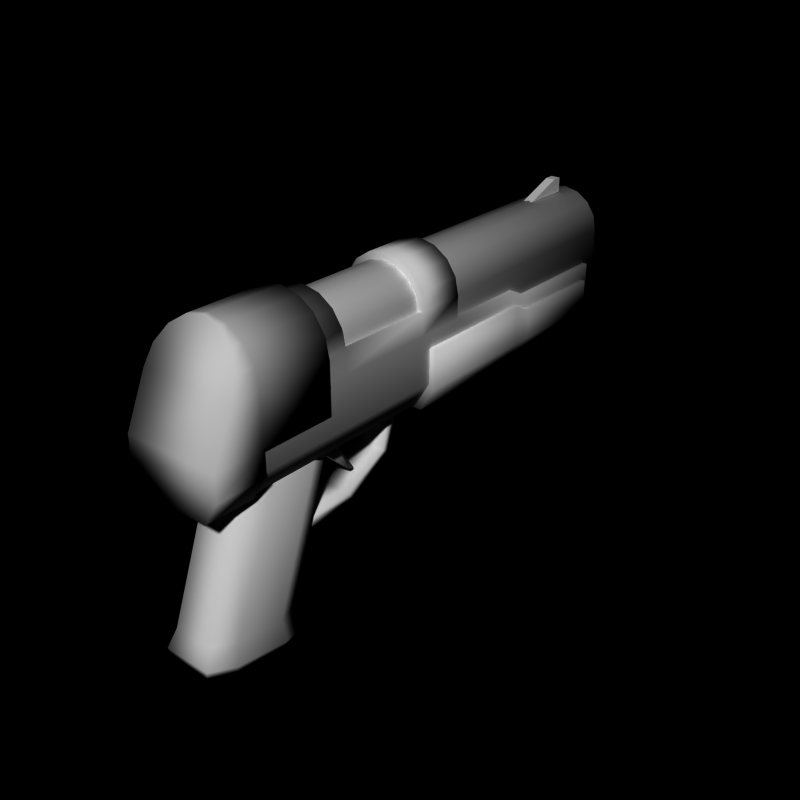 # Source: pistol8.blend  (saved by Blender 2.66.0; exported with 4.5.12 LTS)
import bpy
from mathutils import Matrix  # noqa: F401  (used for matrix-valued properties, if any)

bpy.ops.wm.read_factory_settings(use_empty=True)
scene = bpy.context.scene
scene.name = 'Scene'

# ---- collections
col_collection_1 = bpy.data.collections.new('Collection 1'); scene.collection.children.link(col_collection_1)

# ---- world
world_world = bpy.data.worlds.new('World'); scene.world = world_world
world_world.color = (0.0, 0.0, 0.0)
world_world.use_sun_shadow = False
world_world.sun_shadow_jitter_overblur = 0.0
world_world.cycles.sampling_method = 'MANUAL'
world_world.cycles.sample_map_resolution = 256

# ---- meshes
me_cylinder_006 = bpy.data.meshes.new('Cylinder.006')
me_cylinder_006.from_pydata([(1.0, -0.8, -0.8), (1.0, -0.8, -1.6), (0.7, -0.8, -2.1), (-1.372e-07, -0.8, -2.1), (-0.7, -0.8, -2.1), (-1.0, -0.8, -1.6), (-1.0, -0.8, -0.8), (1.0, 4.3, -1.0), (1.0, 4.3, -1.6), (0.7, 4.3, -2.1), (-1.372e-07, 4.3, -2.1), (-0.7, 4.3, -2.1), (-1.0, 4.3, -1.6), (-1.0, 4.3, -1.0), (0.7, 1.8, -2.1), (1.0, 1.8, -1.6), (-1.372e-07, 1.8, -2.1), (-0.7, 1.8, -2.1), (-1.0, 1.8, -1.6), (-1.0, 1.8, -0.8), (1.0, 1.8, -0.8), (0.7, 2.2, -2.1), (-1.372e-07, 2.2, -2.1), (-0.7, 2.2, -2.1), (-1.0, 2.2, -1.6), (-1.0, 2.2, -1.0), (1.0, 2.2, -1.6), (1.0, 2.2, -1.0)], [], [(26, 21, 9, 8), (21, 22, 10, 9), (22, 23, 11, 10), (23, 24, 12, 11), (24, 25, 13, 12), (27, 26, 8, 7), (25, 27, 7, 13), (13, 7, 8, 12), (12, 8, 9, 10, 11), (1, 2, 14, 15), (2, 3, 16, 14), (3, 4, 17, 16), (4, 5, 18, 17), (5, 6, 19, 18), (0, 1, 15, 20), (6, 0, 20, 19), (15, 14, 21, 26), (14, 16, 22, 21), (16, 17, 23, 22), (17, 18, 24, 23), (18, 19, 25, 24), (20, 15, 26, 27), (19, 20, 27, 25), (0, 6, 5, 4, 3, 2, 1)])
me_cylinder_006.polygons.foreach_set('use_smooth', [True] * 24)
_uv = me_cylinder_006.uv_layers.new(name='UV coord')
_uv.uv.foreach_set('vector', [0.6951, 0.5557, 0.6951, 0.5283, 0.8102, 0.5283, 0.8102, 0.5557, 0.6951, 0.5283, 0.6951, 0.5283, 0.8102, 0.5283, 0.8102, 0.5283, 0.6951, 0.5283, 0.6951, 0.5283, 0.8102, 0.5283, 0.8102, 0.5283, 0.6951, 0.5283, 0.6951, 0.5557, 0.8102, 0.5557, 0.8102, 0.5283, 0.6951, 0.5557, 0.6951, 0.5886, 0.8102, 0.5886, 0.8102, 0.5557, 0.6951, 0.5886, 0.6951, 0.5557, 0.8102, 0.5557, 0.8102, 0.5886, 0.6951, 0.5886, 0.6951, 0.5886, 0.8102, 0.5886, 0.8102, 0.5886, 0.8102, 0.5886, 0.8102, 0.5886, 0.8102, 0.5557, 0.8102, 0.5557, 0.8102, 0.5557, 0.8102, 0.5557, 0.8102, 0.5283, 0.8102, 0.5283, 0.8102, 0.5283, 0.5307, 0.5557, 0.5307, 0.5283, 0.6732, 0.5283, 0.6732, 0.5557, 0.5307, 0.5283, 0.5307, 0.5283, 0.6732, 0.5283, 0.6732, 0.5283, 0.5307, 0.5283, 0.5307, 0.5283, 0.6732, 0.5283, 0.6732, 0.5283, 0.5307, 0.5283, 0.5307, 0.5557, 0.6732, 0.5557, 0.6732, 0.5283, 0.5307, 0.5557, 0.5307, 0.5996, 0.6732, 0.5996, 0.6732, 0.5557, 0.5307, 0.5996, 0.5307, 0.5557, 0.6732, 0.5557, 0.6732, 0.5996, 0.5307, 0.5996, 0.5307, 0.5996, 0.6732, 0.5996, 0.6732, 0.5996, 0.6732, 0.5557, 0.6732, 0.5283, 0.6951, 0.5283, 0.6951, 0.5557, 0.6732, 0.5283, 0.6732, 0.5283, 0.6951, 0.5283, 0.6951, 0.5283, 0.6732, 0.5283, 0.6732, 0.5283, 0.6951, 0.5283, 0.6951, 0.5283, 0.6732, 0.5283, 0.6732, 0.5557, 0.6951, 0.5557, 0.6951, 0.5283, 0.6732, 0.5557, 0.6732, 0.5996, 0.6951, 0.5886, 0.6951, 0.5557, 0.6732, 0.5996, 0.6732, 0.5557, 0.6951, 0.5557, 0.6951, 0.5886, 0.6732, 0.5996, 0.6732, 0.5996, 0.6951, 0.5886, 0.6951, 0.5886, 0.5307, 0.5996, 0.5307, 0.5996, 0.5307, 0.5557, 0.5307, 0.5283, 0.5307, 0.5283, 0.5307, 0.5283, 0.5307, 0.5557])
me_cylinder_006.use_remesh_preserve_volume = False
me_cylinder_006.use_remesh_preserve_attributes = False
me_cylinder_006.use_mirror_vertex_groups = False
me_cylinder_006.update()
me_cube_002 = bpy.data.meshes.new('Cube.002')
me_cube_002.from_pydata([(-0.3, -1.353, -3.323), (-0.3, -1.253, -3.496), (0.3, -1.253, -3.496), (0.3, -1.353, -3.323), (-0.3, -0.2112, -2.0), (-0.3, -0.01124, -2.0), (0.3, -0.01124, -2.0), (0.3, -0.2112, -2.0), (-0.15, -1.162, -2.952), (-0.15, -1.062, -2.952), (0.15, -1.062, -2.952), (0.15, -1.162, -2.952), (-0.15, -2.2, -2.0), (-0.15, -1.7, -2.0), (0.15, -1.7, -2.0), (0.15, -2.2, -2.0), (-0.3, -2.587, -3.36), (-0.3, -2.587, -3.56), (0.3, -2.587, -3.56), (0.3, -2.587, -3.36), (-0.3, -0.2388, -2.933), (-0.3, -0.412, -2.833), (0.3, -0.2388, -2.933), (0.3, -0.412, -2.833)], [], [(21, 20, 1, 0), (20, 22, 2, 1), (22, 23, 3, 2), (23, 21, 0, 3), (2, 3, 19, 18), (7, 6, 5, 4), (12, 13, 9, 8), (13, 14, 10, 9), (14, 15, 11, 10), (15, 12, 8, 11), (8, 9, 10, 11), (15, 14, 13, 12), (16, 17, 18, 19), (0, 1, 17, 16), (1, 2, 18, 17), (3, 0, 16, 19), (4, 5, 20, 21), (5, 6, 22, 20), (6, 7, 23, 22), (7, 4, 21, 23)])
me_cube_002.polygons.foreach_set('use_smooth', [True] * 20)
_uv = me_cube_002.uv_layers.new(name='UV coord')
_uv.uv.foreach_set('vector', [0.8315, 0.8792, 0.9315, 0.8792, 0.9315, 0.9792, 0.8315, 0.9792, 0.8315, 0.8792, 0.9315, 0.8792, 0.9315, 0.9792, 0.8315, 0.9792, 0.8315, 0.8792, 0.9315, 0.8792, 0.9315, 0.9792, 0.8315, 0.9792, 0.8315, 0.8792, 0.9315, 0.8792, 0.9315, 0.9792, 0.8315, 0.9792, 0.8315, 0.8792, 0.9315, 0.8792, 0.9315, 0.9792, 0.8315, 0.9792, 0.8315, 0.8792, 0.9315, 0.8792, 0.9315, 0.9792, 0.8315, 0.9792, 0.8315, 0.8792, 0.9315, 0.8792, 0.9315, 0.9792, 0.8315, 0.9792, 0.8315, 0.8792, 0.9315, 0.8792, 0.9315, 0.9792, 0.8315, 0.9792, 0.8315, 0.8792, 0.9315, 0.8792, 0.9315, 0.9792, 0.8315, 0.9792, 0.8315, 0.8792, 0.9315, 0.8792, 0.9315, 0.9792, 0.8315, 0.9792, 0.8315, 0.8792, 0.9315, 0.8792, 0.9315, 0.9792, 0.8315, 0.9792, 0.8315, 0.8792, 0.9315, 0.8792, 0.9315, 0.9792, 0.8315, 0.9792, 0.8315, 0.8792, 0.9315, 0.8792, 0.9315, 0.9792, 0.8315, 0.9792, 0.8315, 0.8792, 0.9315, 0.8792, 0.9315, 0.9792, 0.8315, 0.9792, 0.8315, 0.8792, 0.9315, 0.8792, 0.9315, 0.9792, 0.8315, 0.9792, 0.8315, 0.8792, 0.9315, 0.8792, 0.9315, 0.9792, 0.8315, 0.9792, 0.8315, 0.8792, 0.9315, 0.8792, 0.9315, 0.9792, 0.8315, 0.9792, 0.8315, 0.8792, 0.9315, 0.8792, 0.9315, 0.9792, 0.8315, 0.9792, 0.8315, 0.8792, 0.9315, 0.8792, 0.9315, 0.9792, 0.8315, 0.9792, 0.8315, 0.8792, 0.9315, 0.8792, 0.9315, 0.9792, 0.8315, 0.9792])
me_cube_002.use_remesh_preserve_volume = False
me_cube_002.use_remesh_preserve_attributes = False
me_cube_002.use_mirror_vertex_groups = False
me_cube_002.update()
me_cube_001 = bpy.data.meshes.new('Cube.001')
me_cube_001.from_pydata([(-0.1, 4.5, 0.7), (-0.1, 5.5, 0.7), (0.1, 5.5, 0.7), (0.1, 4.5, 0.7), (-0.1, 5.3, 1.0), (-0.1, 5.5, 1.0), (0.1, 5.5, 1.0), (0.1, 5.3, 1.0)], [], [(4, 5, 1, 0), (5, 6, 2, 1), (6, 7, 3, 2), (7, 4, 0, 3), (0, 1, 2, 3), (7, 6, 5, 4)])
_uv = me_cube_001.uv_layers.new(name='UV coord')
_uv.uv.foreach_set('vector', [0.6121, 0.8696, 0.7121, 0.8696, 0.7121, 0.9696, 0.6121, 0.9696, 0.6121, 0.8696, 0.7121, 0.8696, 0.7121, 0.9696, 0.6121, 0.9696, 0.6121, 0.8696, 0.7121, 0.8696, 0.7121, 0.9696, 0.6121, 0.9696, 0.6121, 0.8696, 0.7121, 0.8696, 0.7121, 0.9696, 0.6121, 0.9696, 0.6121, 0.8696, 0.7121, 0.8696, 0.7121, 0.9696, 0.6121, 0.9696, 0.6121, 0.8696, 0.7121, 0.8696, 0.7121, 0.9696, 0.6121, 0.9696])
me_cube_001.use_remesh_preserve_volume = False
me_cube_001.use_remesh_preserve_attributes = False
me_cube_001.use_mirror_vertex_groups = False
me_cube_001.update()
me_cylinder_005 = bpy.data.meshes.new('Cylinder.005')
me_cylinder_005.from_pydata([(0.4, -2.96, -4.86), (0.4, -2.0, -2.0), (0.6, -3.454, -4.781), (0.6, -2.5, -2.0), (0.6, -4.441, -4.624), (0.6, -3.5, -2.0), (0.4, -4.935, -4.546), (0.4, -4.0, -2.0), (-0.4, -4.935, -4.546), (-0.4, -4.0, -2.0), (-0.6, -4.441, -4.624), (-0.6, -3.5, -2.0), (-0.6, -3.454, -4.781), (-0.6, -2.5, -2.0), (-0.4, -2.96, -4.86), (-0.4, -2.0, -2.0), (0.5, -2.825, -5.286), (0.7, -3.418, -5.192), (0.7, -4.603, -5.004), (0.5, -5.097, -4.925), (-0.5, -5.097, -4.925), (-0.7, -4.603, -5.004), (-0.7, -3.418, -5.192), (-0.5, -2.825, -5.286), (0.4, -3.054, -5.452), (0.6, -3.548, -5.374), (0.6, -4.536, -5.217), (0.4, -5.029, -5.138), (-0.4, -5.029, -5.138), (-0.6, -4.536, -5.217), (-0.6, -3.548, -5.374), (-0.4, -3.054, -5.452)], [], [(1, 15, 13, 11, 9, 7, 5, 3), (10, 11, 13, 12), (8, 9, 11, 10), (12, 14, 23, 22), (12, 13, 15, 14), (4, 5, 7, 6), (0, 1, 3, 2), (6, 7, 9, 8), (2, 3, 5, 4), (14, 15, 1, 0), (21, 22, 30, 29), (8, 10, 21, 20), (0, 2, 17, 16), (10, 12, 22, 21), (14, 0, 16, 23), (4, 6, 19, 18), (2, 4, 18, 17), (6, 8, 20, 19), (24, 25, 26, 27, 28, 29, 30, 31), (17, 18, 26, 25), (22, 23, 31, 30), (16, 17, 25, 24), (18, 19, 27, 26), (20, 21, 29, 28), (23, 16, 24, 31), (19, 20, 28, 27)])
me_cylinder_005.polygons.foreach_set('use_smooth', [True] * 26)
_uv = me_cylinder_005.uv_layers.new(name='UV coord')
_uv.uv.foreach_set('vector', [0.4102, 0.5338, 0.4102, 0.5338, 0.3828, 0.5338, 0.328, 0.5338, 0.3006, 0.5338, 0.3006, 0.5338, 0.328, 0.5338, 0.3828, 0.5338, 0.2764, 0.39, 0.328, 0.5338, 0.3828, 0.5338, 0.3305, 0.3814, 0.2493, 0.3943, 0.3006, 0.5338, 0.328, 0.5338, 0.2764, 0.39, 0.3305, 0.3814, 0.3576, 0.3771, 0.3649, 0.3537, 0.3325, 0.3589, 0.3305, 0.3814, 0.3828, 0.5338, 0.4102, 0.5338, 0.3576, 0.3771, 0.2764, 0.39, 0.328, 0.5338, 0.3006, 0.5338, 0.2493, 0.3943, 0.3576, 0.3771, 0.4102, 0.5338, 0.3828, 0.5338, 0.3305, 0.3814, 0.2493, 0.3943, 0.3006, 0.5338, 0.3006, 0.5338, 0.2493, 0.3943, 0.3305, 0.3814, 0.3828, 0.5338, 0.328, 0.5338, 0.2764, 0.39, 0.3576, 0.3771, 0.4102, 0.5338, 0.4102, 0.5338, 0.3576, 0.3771, 0.2675, 0.3692, 0.3325, 0.3589, 0.3253, 0.3489, 0.2712, 0.3575, 0.2493, 0.3943, 0.2764, 0.39, 0.2675, 0.3692, 0.2405, 0.3735, 0.3576, 0.3771, 0.3305, 0.3814, 0.3325, 0.3589, 0.3649, 0.3537, 0.2764, 0.39, 0.3305, 0.3814, 0.3325, 0.3589, 0.2675, 0.3692, 0.3576, 0.3771, 0.3576, 0.3771, 0.3649, 0.3537, 0.3649, 0.3537, 0.2764, 0.39, 0.2493, 0.3943, 0.2405, 0.3735, 0.2675, 0.3692, 0.3305, 0.3814, 0.2764, 0.39, 0.2675, 0.3692, 0.3325, 0.3589, 0.2493, 0.3943, 0.2493, 0.3943, 0.2405, 0.3735, 0.2405, 0.3735, 0.3524, 0.3446, 0.3253, 0.3489, 0.2712, 0.3575, 0.2442, 0.3618, 0.2442, 0.3618, 0.2712, 0.3575, 0.3253, 0.3489, 0.3524, 0.3446, 0.3325, 0.3589, 0.2675, 0.3692, 0.2712, 0.3575, 0.3253, 0.3489, 0.3325, 0.3589, 0.3649, 0.3537, 0.3524, 0.3446, 0.3253, 0.3489, 0.3649, 0.3537, 0.3325, 0.3589, 0.3253, 0.3489, 0.3524, 0.3446, 0.2675, 0.3692, 0.2405, 0.3735, 0.2442, 0.3618, 0.2712, 0.3575, 0.2405, 0.3735, 0.2675, 0.3692, 0.2712, 0.3575, 0.2442, 0.3618, 0.3649, 0.3537, 0.3649, 0.3537, 0.3524, 0.3446, 0.3524, 0.3446, 0.2405, 0.3735, 0.2405, 0.3735, 0.2442, 0.3618, 0.2442, 0.3618])
me_cylinder_005.use_remesh_preserve_volume = False
me_cylinder_005.use_remesh_preserve_attributes = False
me_cylinder_005.use_mirror_vertex_groups = False
me_cylinder_005.update()
me_cylinder_004 = bpy.data.meshes.new('Cylinder.004')
me_cylinder_004.from_pydata([(-1.457e-07, -5.0, 1.0), (-1.457e-07, -5.096, 1.0), (0.3827, -5.0, 0.9239), (0.3827, -5.132, 0.9239), (0.7071, -5.0, 0.7071), (0.7071, -5.23, 0.7071), (0.9239, -5.0, 0.3827), (0.9239, -5.386, 0.3827), (1.0, -5.0, 2.98e-08), (1.0, -5.558, -2.98e-08), (1.0, -5.0, -1.0), (1.0, -6.0, -1.0), (1.0, -5.0, -1.5), (1.0, -6.0, -1.5), (0.7, -5.0, -2.0), (0.7, -6.0, -2.0), (-1.629e-07, -5.0, -2.0), (-1.629e-07, -6.0, -2.0), (-0.7, -5.0, -2.0), (-0.7, -6.0, -2.0), (-1.0, -5.0, -1.5), (-1.0, -6.0, -1.5), (-1.0, -5.0, -1.0), (-1.0, -6.0, -1.0), (-1.0, -5.0, 5.96e-08), (-1.0, -5.558, -5.96e-08), (-0.9239, -5.0, 0.3827), (-0.9239, -5.386, 0.3827), (-0.7071, -5.0, 0.7071), (-0.7071, -5.23, 0.7071), (-0.3827, -5.0, 0.9239), (-0.3827, -5.132, 0.9239), (-1.457e-07, -3.5, 1.0), (0.3827, -3.5, 0.9239), (0.7071, -3.5, 0.7071), (0.9239, -3.5, 0.3827), (1.0, -3.5, 2.98e-08), (1.0, -3.5, -1.0), (-1.0, -3.5, -1.0), (-1.0, -3.5, 5.96e-08), (-0.9239, -3.5, 0.3827), (-0.7071, -3.5, 0.7071), (-0.3827, -3.5, 0.9239)], [], [(22, 23, 25, 24), (6, 7, 9, 8), (2, 3, 5, 4), (20, 21, 23, 22), (10, 11, 13, 12), (14, 15, 17, 16), (8, 9, 11, 10), (24, 25, 27, 26), (4, 5, 7, 6), (0, 1, 3, 2), (18, 19, 21, 20), (12, 13, 15, 14), (28, 29, 31, 30), (30, 31, 1, 0), (26, 27, 29, 28), (16, 17, 19, 18), (22, 24, 39, 38), (32, 33, 34, 35, 36, 39, 40, 41, 42), (39, 36, 37, 38), (21, 13, 11, 23), (0, 2, 33, 32), (6, 8, 36, 35), (28, 30, 42, 41), (2, 4, 34, 33), (8, 10, 37, 36), (30, 0, 32, 42), (4, 6, 35, 34), (24, 26, 40, 39), (26, 28, 41, 40), (17, 15, 13, 21, 19), (9, 25, 23, 11), (9, 7, 5, 3, 1, 31, 29, 27, 25), (22, 10, 12, 20), (20, 12, 14, 16, 18), (38, 37, 10, 22)])
me_cylinder_004.polygons.foreach_set('use_smooth', [True] * 35)
_uv = me_cylinder_004.uv_layers.new(name='UV coord')
_uv.uv.foreach_set('vector', [0.3006, 0.5886, 0.2458, 0.5886, 0.27, 0.6434, 0.3006, 0.6434, 0.3006, 0.6644, 0.2794, 0.6644, 0.27, 0.6434, 0.3006, 0.6434, 0.3006, 0.694, 0.2933, 0.694, 0.288, 0.6821, 0.3006, 0.6821, 0.3006, 0.5612, 0.2458, 0.5612, 0.2458, 0.5886, 0.3006, 0.5886, 0.3006, 0.5886, 0.2458, 0.5886, 0.2458, 0.5612, 0.3006, 0.5612, 0.3006, 0.5338, 0.2458, 0.5338, 0.2458, 0.5338, 0.3006, 0.5338, 0.3006, 0.6434, 0.27, 0.6434, 0.2458, 0.5886, 0.3006, 0.5886, 0.3006, 0.6434, 0.27, 0.6434, 0.2794, 0.6644, 0.3006, 0.6644, 0.3006, 0.6821, 0.288, 0.6821, 0.2794, 0.6644, 0.3006, 0.6644, 0.3006, 0.6982, 0.2953, 0.6982, 0.2933, 0.694, 0.3006, 0.694, 0.3006, 0.5338, 0.2458, 0.5338, 0.2458, 0.5612, 0.3006, 0.5612, 0.3006, 0.5612, 0.2458, 0.5612, 0.2458, 0.5338, 0.3006, 0.5338, 0.3006, 0.6821, 0.288, 0.6821, 0.2933, 0.694, 0.3006, 0.694, 0.3006, 0.694, 0.2933, 0.694, 0.2953, 0.6982, 0.3006, 0.6982, 0.3006, 0.6644, 0.2794, 0.6644, 0.288, 0.6821, 0.3006, 0.6821, 0.3006, 0.5338, 0.2458, 0.5338, 0.2458, 0.5338, 0.3006, 0.5338, 0.3006, 0.5886, 0.3006, 0.6434, 0.3828, 0.6434, 0.3828, 0.5886, 0.3828, 0.6982, 0.3828, 0.694, 0.3828, 0.6821, 0.3828, 0.6644, 0.3828, 0.6434, 0.3828, 0.6434, 0.3828, 0.6644, 0.3828, 0.6821, 0.3828, 0.694, 0.3828, 0.6434, 0.3828, 0.6434, 0.3828, 0.5886, 0.3828, 0.5886, 0.2458, 0.5612, 0.2458, 0.5612, 0.2458, 0.5886, 0.2458, 0.5886, 0.3006, 0.6982, 0.3006, 0.694, 0.3828, 0.694, 0.3828, 0.6982, 0.3006, 0.6644, 0.3006, 0.6434, 0.3828, 0.6434, 0.3828, 0.6644, 0.3006, 0.6821, 0.3006, 0.694, 0.3828, 0.694, 0.3828, 0.6821, 0.3006, 0.694, 0.3006, 0.6821, 0.3828, 0.6821, 0.3828, 0.694, 0.3006, 0.6434, 0.3006, 0.5886, 0.3828, 0.5886, 0.3828, 0.6434, 0.3006, 0.694, 0.3006, 0.6982, 0.3828, 0.6982, 0.3828, 0.694, 0.3006, 0.6821, 0.3006, 0.6644, 0.3828, 0.6644, 0.3828, 0.6821, 0.3006, 0.6434, 0.3006, 0.6644, 0.3828, 0.6644, 0.3828, 0.6434, 0.3006, 0.6644, 0.3006, 0.6821, 0.3828, 0.6821, 0.3828, 0.6644, 0.2458, 0.5338, 0.2458, 0.5338, 0.2458, 0.5612, 0.2458, 0.5612, 0.2458, 0.5338, 0.27, 0.6434, 0.27, 0.6434, 0.2458, 0.5886, 0.2458, 0.5886, 0.27, 0.6434, 0.2794, 0.6644, 0.288, 0.6821, 0.2933, 0.694, 0.2953, 0.6982, 0.2933, 0.694, 0.288, 0.6821, 0.2794, 0.6644, 0.27, 0.6434, 0.3006, 0.5886, 0.3006, 0.5886, 0.3006, 0.5612, 0.3006, 0.5612, 0.3006, 0.5612, 0.3006, 0.5612, 0.3006, 0.5338, 0.3006, 0.5338, 0.3006, 0.5338, 0.3828, 0.5886, 0.3828, 0.5886, 0.3006, 0.5886, 0.3006, 0.5886])
me_cylinder_004.use_remesh_preserve_volume = False
me_cylinder_004.use_remesh_preserve_attributes = False
me_cylinder_004.use_mirror_vertex_groups = False
me_cylinder_004.update()
me_cylinder_003 = bpy.data.meshes.new('Cylinder.003')
me_cylinder_003.from_pydata([(-1.091e-07, 5.9, 0.7128), (-1.091e-07, -2.0, 0.7128), (0.3061, 5.9, 0.6519), (0.3061, -2.0, 0.6519), (0.5657, 5.9, 0.4785), (0.5657, -2.0, 0.4785), (0.7391, 5.9, 0.219), (0.7391, -2.0, 0.219), (0.8, 5.9, -0.08716), (0.8, -2.0, -0.08716), (0.8, 5.9, -0.8872), (0.8, -2.0, -0.8872), (0.8, 5.9, -1.45), (0.8, -2.0, -1.45), (0.1531, 5.9, -1.687), (0.1531, -2.0, -1.687), (-1.229e-07, 5.9, -1.687), (-1.229e-07, -2.0, -1.687), (-0.1531, 5.9, -1.687), (-0.1531, -2.0, -1.687), (-0.8, 5.9, -1.45), (-0.8, -2.0, -1.45), (-0.8, 5.9, -0.8872), (-0.8, -2.0, -0.8872), (-0.8, 5.9, -0.08716), (-0.8, -2.0, -0.08716), (-0.7391, 5.9, 0.219), (-0.7391, -2.0, 0.219), (-0.5657, 5.9, 0.4785), (-0.5657, -2.0, 0.4785), (-0.3061, 5.9, 0.6519), (-0.3061, -2.0, 0.6519), (7.323e-17, 6.0, 0.5), (0.1913, 6.0, 0.4619), (0.3536, 6.0, 0.3536), (0.4619, 6.0, 0.1913), (0.5, 6.0, -1.49e-07), (0.4619, 6.0, -0.1913), (0.3536, 6.0, -0.3536), (0.1913, 6.0, -0.4619), (-1.629e-07, 6.0, -0.5), (-0.1913, 6.0, -0.4619), (-0.3536, 6.0, -0.3536), (-0.4619, 6.0, -0.1913), (-0.5, 6.0, 2.98e-07), (-0.4619, 6.0, 0.1913), (-0.3536, 6.0, 0.3536), (-0.1913, 6.0, 0.4619), (8.941e-09, 6.0, 0.35), (0.1339, 6.0, 0.3234), (0.2475, 6.0, 0.2475), (0.3234, 6.0, 0.1339), (0.35, 6.0, -8.196e-08), (0.3234, 6.0, -0.1339), (0.2475, 6.0, -0.2475), (0.1339, 6.0, -0.3234), (-1.051e-07, 6.0, -0.35), (-0.1339, 6.0, -0.3234), (-0.2475, 6.0, -0.2475), (-0.3234, 6.0, -0.1339), (-0.35, 6.0, 2.161e-07), (-0.3234, 6.0, 0.1339), (-0.2475, 6.0, 0.2475), (-0.1339, 6.0, 0.3234), (2.701e-08, 4.0, 2.179e-07)], [], [(24, 26, 45, 44), (22, 23, 25, 24), (6, 7, 9, 8), (2, 3, 5, 4), (20, 21, 23, 22), (10, 11, 13, 12), (14, 15, 17, 16), (8, 9, 11, 10), (24, 25, 27, 26), (4, 5, 7, 6), (0, 1, 3, 2), (18, 19, 21, 20), (12, 13, 15, 14), (28, 29, 31, 30), (30, 31, 1, 0), (26, 27, 29, 28), (16, 17, 19, 18), (46, 47, 63, 62), (26, 28, 46, 45), (22, 24, 44, 43), (18, 20, 42, 41), (14, 16, 40, 39), (10, 12, 38, 37), (0, 2, 33, 32), (6, 8, 36, 35), (28, 30, 47, 46), (2, 4, 34, 33), (20, 22, 43, 42), (16, 18, 41, 40), (12, 14, 39, 38), (8, 10, 37, 36), (30, 0, 32, 47), (4, 6, 35, 34), (39, 40, 56, 55), (33, 34, 50, 49), (47, 32, 48, 63), (40, 41, 57, 56), (34, 35, 51, 50), (32, 33, 49, 48), (41, 42, 58, 57), (35, 36, 52, 51), (44, 45, 61, 60), (42, 43, 59, 58), (36, 37, 53, 52), (43, 44, 60, 59), (37, 38, 54, 53), (45, 46, 62, 61), (38, 39, 55, 54), (61, 62, 64), (54, 55, 64), (62, 63, 64), (55, 56, 64), (49, 50, 64), (63, 48, 64), (56, 57, 64), (50, 51, 64), (48, 49, 64), (57, 58, 64), (51, 52, 64), (60, 61, 64), (58, 59, 64), (52, 53, 64), (59, 60, 64), (53, 54, 64)])
me_cylinder_003.polygons.foreach_set('use_smooth', [1, 1, 1, 1, 1, 1, 1, 1, 1, 1, 1, 1, 1, 1, 1, 1, 1, 0, 1, 1, 1, 1, 1, 1, 1, 1, 1, 1, 1, 1, 1, 1, 1, 0, 0, 0, 0, 0, 0, 0, 0, 0, 0, 0, 0, 0, 0, 0, 0, 0, 0, 0, 0, 0, 0, 0, 0, 0, 0, 0, 0, 0, 0, 0])
_uv = me_cylinder_003.uv_layers.new(name='UVMap')
_uv.uv.foreach_set('vector', [0.718, 0.1867, 0.7107, 0.2224, 0.6768, 0.2183, 0.6814, 0.1964, 0.4216, 0.8124, 0.0102, 0.8124, 0.0102, 0.7497, 0.4216, 0.7497, 0.4216, 0.3127, 0.0102, 0.3127, 0.0102, 0.2503, 0.4216, 0.2503, 0.4216, 0.4376, 0.0102, 0.4376, 0.0102, 0.3752, 0.4216, 0.3752, 0.4216, 0.8749, 0.0102, 0.8749, 0.0102, 0.8124, 0.4216, 0.8124, 0.4216, 0.1876, 0.0102, 0.1876, 0.0102, 0.1251, 0.4216, 0.1251, 0.4216, 0.0625, 0.0102, 0.0625, 0.0102, 0.0001143, 0.4216, 0.0001152, 0.4216, 0.2503, 0.0102, 0.2503, 0.0102, 0.1876, 0.4216, 0.1876, 0.4216, 0.7497, 0.0102, 0.7497, 0.0102, 0.6873, 0.4216, 0.6873, 0.4216, 0.3752, 0.0102, 0.3752, 0.0102, 0.3127, 0.4216, 0.3127, 0.4216, 0.5, 0.0102, 0.5, 0.0102, 0.4376, 0.4216, 0.4376, 0.4216, 0.9375, 0.0102, 0.9375, 0.0102, 0.8749, 0.4216, 0.8749, 0.4216, 0.1251, 0.0102, 0.1251, 0.0102, 0.0625, 0.4216, 0.0625, 0.4216, 0.6248, 0.0102, 0.6248, 0.0102, 0.5624, 0.4216, 0.5624, 0.4216, 0.5624, 0.0102, 0.5624, 0.0102, 0.5, 0.4216, 0.5, 0.4216, 0.6873, 0.0102, 0.6873, 0.0102, 0.6248, 0.4216, 0.6248, 0.4216, 0.9999, 0.0102, 0.9999, 0.0102, 0.9375, 0.4216, 0.9375, 0.6642, 0.2367, 0.6457, 0.2489, 0.6394, 0.2331, 0.6524, 0.2244, 0.7107, 0.2224, 0.6904, 0.2528, 0.6642, 0.2367, 0.6768, 0.2183, 0.7179, 0.09373, 0.718, 0.1867, 0.6814, 0.1964, 0.6773, 0.1743, 0.6426, 0.0001745, 0.7178, 0.0284, 0.6649, 0.1555, 0.6462, 0.1428, 0.6063, 0.0001146, 0.6244, 0.0001143, 0.6241, 0.1383, 0.602, 0.1427, 0.5304, 0.09292, 0.5309, 0.02764, 0.5832, 0.1552, 0.5707, 0.174, 0.6239, 0.2805, 0.5878, 0.2733, 0.6021, 0.2489, 0.6239, 0.2532, 0.5368, 0.2222, 0.5296, 0.1863, 0.5664, 0.1962, 0.5709, 0.2181, 0.6904, 0.2528, 0.66, 0.2732, 0.6457, 0.2489, 0.6642, 0.2367, 0.5878, 0.2733, 0.5572, 0.2528, 0.5835, 0.2367, 0.6021, 0.2489, 0.7178, 0.0284, 0.7179, 0.09373, 0.6773, 0.1743, 0.6649, 0.1555, 0.6244, 0.0001143, 0.6426, 0.0001745, 0.6462, 0.1428, 0.6241, 0.1383, 0.5309, 0.02764, 0.6063, 0.0001146, 0.602, 0.1427, 0.5832, 0.1552, 0.5296, 0.1863, 0.5304, 0.09292, 0.5707, 0.174, 0.5664, 0.1962, 0.66, 0.2732, 0.6239, 0.2805, 0.6239, 0.2532, 0.6457, 0.2489, 0.5572, 0.2528, 0.5368, 0.2222, 0.5709, 0.2181, 0.5835, 0.2367, 0.602, 0.1427, 0.6241, 0.1383, 0.6239, 0.1556, 0.6084, 0.1587, 0.6021, 0.2489, 0.5835, 0.2367, 0.5956, 0.2246, 0.6087, 0.2332, 0.6457, 0.2489, 0.6239, 0.2532, 0.6241, 0.2362, 0.6394, 0.2331, 0.6241, 0.1383, 0.6462, 0.1428, 0.6394, 0.1587, 0.6239, 0.1556, 0.5835, 0.2367, 0.5709, 0.2181, 0.5868, 0.2117, 0.5956, 0.2246, 0.6239, 0.2532, 0.6021, 0.2489, 0.6087, 0.2332, 0.6241, 0.2362, 0.6462, 0.1428, 0.6649, 0.1555, 0.6525, 0.1675, 0.6394, 0.1587, 0.5709, 0.2181, 0.5664, 0.1962, 0.5836, 0.1962, 0.5868, 0.2117, 0.6814, 0.1964, 0.6768, 0.2183, 0.6611, 0.2114, 0.6642, 0.196, 0.6649, 0.1555, 0.6773, 0.1743, 0.6612, 0.1806, 0.6525, 0.1675, 0.5664, 0.1962, 0.5707, 0.174, 0.5865, 0.1807, 0.5836, 0.1962, 0.6773, 0.1743, 0.6814, 0.1964, 0.6642, 0.196, 0.6612, 0.1806, 0.5707, 0.174, 0.5832, 0.1552, 0.5952, 0.1676, 0.5865, 0.1807, 0.6768, 0.2183, 0.6642, 0.2367, 0.6524, 0.2244, 0.6611, 0.2114, 0.5832, 0.1552, 0.602, 0.1427, 0.6084, 0.1587, 0.5952, 0.1676, 0.6611, 0.2114, 0.6524, 0.2244, 0.6239, 0.1961, 0.5952, 0.1676, 0.6084, 0.1587, 0.6239, 0.1961, 0.6524, 0.2244, 0.6394, 0.2331, 0.6239, 0.1961, 0.6084, 0.1587, 0.6239, 0.1556, 0.6239, 0.1961, 0.6087, 0.2332, 0.5956, 0.2246, 0.6239, 0.1961, 0.6394, 0.2331, 0.6241, 0.2362, 0.6239, 0.1961, 0.6239, 0.1556, 0.6394, 0.1587, 0.6239, 0.1961, 0.5956, 0.2246, 0.5868, 0.2117, 0.6239, 0.1961, 0.6241, 0.2362, 0.6087, 0.2332, 0.6239, 0.1961, 0.6394, 0.1587, 0.6525, 0.1675, 0.6239, 0.1961, 0.5868, 0.2117, 0.5836, 0.1962, 0.6239, 0.1961, 0.6642, 0.196, 0.6611, 0.2114, 0.6239, 0.1961, 0.6525, 0.1675, 0.6612, 0.1806, 0.6239, 0.1961, 0.5836, 0.1962, 0.5865, 0.1807, 0.6239, 0.1961, 0.6612, 0.1806, 0.6642, 0.196, 0.6239, 0.1961, 0.5865, 0.1807, 0.5952, 0.1676, 0.6239, 0.1961])
me_cylinder_003.use_remesh_preserve_volume = False
me_cylinder_003.use_remesh_preserve_attributes = False
me_cylinder_003.use_mirror_vertex_groups = False
me_cylinder_003.update()
me_cylinder_002 = bpy.data.meshes.new('Cylinder.002')
me_cylinder_002.from_pydata([(-1.217e-07, -4.768e-07, 0.8579), (-1.217e-07, -1.0, 0.8579), (0.3444, -4.768e-07, 0.7894), (0.3444, -1.0, 0.7894), (0.6364, 0.0, 0.5943), (0.6364, -1.0, 0.5943), (0.8315, 0.0, 0.3023), (0.8315, -1.0, 0.3023), (0.9, 0.0, -0.0421), (0.9, -1.0, -0.0421), (0.9, 0.0, -0.5), (0.9, -1.0, -0.5), (0.9, 0.0, -1.5), (0.9, -1.0, -1.5), (0.6, 0.0, -2.0), (0.6, -1.0, -2.0), (-1.372e-07, 4.768e-07, -2.0), (-1.372e-07, -1.0, -2.0), (-0.6, 0.0, -2.0), (-0.6, -1.0, -2.0), (-0.9, 0.0, -1.5), (-0.9, -1.0, -1.5), (-0.9, 0.0, -0.5), (-0.9, -1.0, -0.5), (-0.9, 0.0, -0.0421), (-0.9, -1.0, -0.0421), (-0.8315, 0.0, 0.3023), (-0.8315, -1.0, 0.3023), (-0.6364, 0.0, 0.5943), (-0.6364, -1.0, 0.5943), (-0.3444, -4.768e-07, 0.7894), (-0.3444, -1.0, 0.7894), (-1.217e-07, -3.0, 0.8579), (-1.217e-07, -5.0, 0.8579), (0.3444, -3.0, 0.7894), (0.3444, -5.0, 0.7894), (0.6364, -3.0, 0.5943), (0.6364, -5.0, 0.5943), (0.8315, -3.0, 0.3023), (0.8315, -5.0, 0.3023), (0.9, -3.0, -0.0421), (0.9, -5.0, -0.0421), (0.9, -3.0, -0.5), (0.9, -5.0, -0.5), (0.9, -3.0, -1.5), (0.9, -5.0, -1.5), (0.6, -3.0, -2.0), (0.6, -5.0, -2.0), (-1.372e-07, -3.0, -2.0), (-1.372e-07, -5.0, -2.0), (-0.6, -3.0, -2.0), (-0.6, -5.0, -2.0), (-0.9, -3.0, -1.5), (-0.9, -5.0, -1.5), (-0.9, -3.0, -0.5), (-0.9, -5.0, -0.5), (-0.9, -3.0, -0.0421), (-0.9, -5.0, -0.0421), (-0.8315, -3.0, 0.3023), (-0.8315, -5.0, 0.3023), (-0.6364, -3.0, 0.5943), (-0.6364, -5.0, 0.5943), (-0.3444, -3.0, 0.7894), (-0.3444, -5.0, 0.7894), (0.9, 4.5, -0.7), (0.9, 4.5, -1.5), (0.6, 4.5, -2.0), (-1.372e-07, 4.5, -2.0), (-0.6, 4.5, -2.0), (-0.9, 4.5, -1.5), (-0.9, 4.5, -0.7), (0.6, 1.8, -2.0), (0.9, 1.8, -1.5), (-1.372e-07, 1.8, -2.0), (-0.6, 1.8, -2.0), (-0.9, 1.8, -1.5), (-0.9, 1.8, -0.5), (0.9, 1.8, -0.5), (0.6, 2.2, -2.0), (-1.372e-07, 2.2, -2.0), (-0.6, 2.2, -2.0), (-0.9, 2.2, -1.5), (-0.9, 2.2, -0.7), (0.9, 2.2, -1.5), (0.9, 2.2, -0.7)], [], [(22, 23, 25, 24), (6, 7, 9, 8), (2, 3, 5, 4), (20, 21, 23, 22), (10, 11, 13, 12), (14, 15, 17, 16), (44, 13, 11, 42), (8, 9, 11, 10), (24, 25, 27, 26), (4, 5, 7, 6), (0, 1, 3, 2), (18, 19, 21, 20), (12, 13, 15, 14), (28, 29, 31, 30), (30, 31, 1, 0), (26, 27, 29, 28), (16, 17, 19, 18), (54, 55, 57, 56), (38, 39, 41, 40), (34, 35, 37, 36), (52, 53, 55, 54), (42, 43, 45, 44), (46, 47, 49, 48), (42, 11, 9, 40), (40, 41, 43, 42), (56, 57, 59, 58), (36, 37, 39, 38), (32, 33, 35, 34), (50, 51, 53, 52), (44, 45, 47, 46), (60, 61, 63, 62), (62, 63, 33, 32), (58, 59, 61, 60), (48, 49, 51, 50), (46, 15, 13, 44), (48, 17, 15, 46), (50, 19, 17, 48), (52, 21, 19, 50), (54, 23, 21, 52), (9, 23, 54, 40), (40, 54, 56), (9, 25, 23), (9, 7, 5, 3, 1, 31, 29, 27, 25), (32, 34, 36, 38, 40, 56, 58, 60, 62), (83, 78, 66, 65), (78, 79, 67, 66), (79, 80, 68, 67), (80, 81, 69, 68), (81, 82, 70, 69), (84, 83, 65, 64), (82, 84, 64, 70), (70, 64, 65, 69), (69, 65, 66, 67, 68), (0, 2, 4, 6, 8, 10, 22, 24, 26, 28, 30), (12, 14, 71, 72), (14, 16, 73, 71), (16, 18, 74, 73), (18, 20, 75, 74), (20, 22, 76, 75), (10, 12, 72, 77), (22, 10, 77, 76), (72, 71, 78, 83), (71, 73, 79, 78), (73, 74, 80, 79), (74, 75, 81, 80), (75, 76, 82, 81), (77, 72, 83, 84), (76, 77, 84, 82)])
me_cylinder_002.polygons.foreach_set('use_smooth', [True] * 68)
_uv = me_cylinder_002.uv_layers.new(name='UV coord')
_uv.uv.foreach_set('vector', [0.5745, 0.616, 0.5197, 0.616, 0.5197, 0.6411, 0.5745, 0.6411, 0.5745, 0.66, 0.5197, 0.66, 0.5197, 0.6411, 0.5745, 0.6411, 0.5745, 0.6867, 0.5197, 0.6867, 0.5197, 0.676, 0.5745, 0.676, 0.5745, 0.5612, 0.5197, 0.5612, 0.5197, 0.616, 0.5745, 0.616, 0.5745, 0.616, 0.5197, 0.616, 0.5197, 0.5612, 0.5745, 0.5612, 0.5745, 0.5338, 0.5197, 0.5338, 0.5197, 0.5338, 0.5745, 0.5338, 0.4102, 0.5612, 0.5197, 0.5612, 0.5197, 0.616, 0.4102, 0.616, 0.5745, 0.6411, 0.5197, 0.6411, 0.5197, 0.616, 0.5745, 0.616, 0.5745, 0.6411, 0.5197, 0.6411, 0.5197, 0.66, 0.5745, 0.66, 0.5745, 0.676, 0.5197, 0.676, 0.5197, 0.66, 0.5745, 0.66, 0.5745, 0.6904, 0.5197, 0.6904, 0.5197, 0.6867, 0.5745, 0.6867, 0.5745, 0.5338, 0.5197, 0.5338, 0.5197, 0.5612, 0.5745, 0.5612, 0.5745, 0.5612, 0.5197, 0.5612, 0.5197, 0.5338, 0.5745, 0.5338, 0.5745, 0.676, 0.5197, 0.676, 0.5197, 0.6867, 0.5745, 0.6867, 0.5745, 0.6867, 0.5197, 0.6867, 0.5197, 0.6904, 0.5745, 0.6904, 0.5745, 0.66, 0.5197, 0.66, 0.5197, 0.676, 0.5745, 0.676, 0.5745, 0.5338, 0.5197, 0.5338, 0.5197, 0.5338, 0.5745, 0.5338, 0.4102, 0.616, 0.3006, 0.616, 0.3006, 0.6411, 0.4102, 0.6411, 0.4102, 0.66, 0.3006, 0.66, 0.3006, 0.6411, 0.4102, 0.6411, 0.4102, 0.6867, 0.3006, 0.6867, 0.3006, 0.676, 0.4102, 0.676, 0.4102, 0.5612, 0.3006, 0.5612, 0.3006, 0.616, 0.4102, 0.616, 0.4102, 0.616, 0.3006, 0.616, 0.3006, 0.5612, 0.4102, 0.5612, 0.4102, 0.5338, 0.3006, 0.5338, 0.3006, 0.5338, 0.4102, 0.5338, 0.4102, 0.616, 0.5197, 0.616, 0.5197, 0.6411, 0.4102, 0.6411, 0.4102, 0.6411, 0.3006, 0.6411, 0.3006, 0.616, 0.4102, 0.616, 0.4102, 0.6411, 0.3006, 0.6411, 0.3006, 0.66, 0.4102, 0.66, 0.4102, 0.676, 0.3006, 0.676, 0.3006, 0.66, 0.4102, 0.66, 0.4102, 0.6904, 0.3006, 0.6904, 0.3006, 0.6867, 0.4102, 0.6867, 0.4102, 0.5338, 0.3006, 0.5338, 0.3006, 0.5612, 0.4102, 0.5612, 0.4102, 0.5612, 0.3006, 0.5612, 0.3006, 0.5338, 0.4102, 0.5338, 0.4102, 0.676, 0.3006, 0.676, 0.3006, 0.6867, 0.4102, 0.6867, 0.4102, 0.6867, 0.3006, 0.6867, 0.3006, 0.6904, 0.4102, 0.6904, 0.4102, 0.66, 0.3006, 0.66, 0.3006, 0.676, 0.4102, 0.676, 0.4102, 0.5338, 0.3006, 0.5338, 0.3006, 0.5338, 0.4102, 0.5338, 0.4102, 0.5338, 0.5197, 0.5338, 0.5197, 0.5612, 0.4102, 0.5612, 0.4102, 0.5338, 0.5197, 0.5338, 0.5197, 0.5338, 0.4102, 0.5338, 0.4102, 0.5338, 0.5197, 0.5338, 0.5197, 0.5338, 0.4102, 0.5338, 0.4102, 0.5612, 0.5197, 0.5612, 0.5197, 0.5338, 0.4102, 0.5338, 0.4102, 0.616, 0.5197, 0.616, 0.5197, 0.5612, 0.4102, 0.5612, 0.5197, 0.6411, 0.5197, 0.616, 0.4102, 0.616, 0.4102, 0.6411, 0.4102, 0.6411, 0.4102, 0.616, 0.4102, 0.6411, 0.5197, 0.6411, 0.5197, 0.6411, 0.5197, 0.616, 0.5197, 0.6411, 0.5197, 0.66, 0.5197, 0.676, 0.5197, 0.6867, 0.5197, 0.6904, 0.5197, 0.6867, 0.5197, 0.676, 0.5197, 0.66, 0.5197, 0.6411, 0.4102, 0.6904, 0.4102, 0.6867, 0.4102, 0.676, 0.4102, 0.66, 0.4102, 0.6411, 0.4102, 0.6411, 0.4102, 0.66, 0.4102, 0.676, 0.4102, 0.6867, 0.6951, 0.5612, 0.6951, 0.5338, 0.8211, 0.5338, 0.8211, 0.5612, 0.6951, 0.5338, 0.6951, 0.5338, 0.8211, 0.5338, 0.8211, 0.5338, 0.6951, 0.5338, 0.6951, 0.5338, 0.8211, 0.5338, 0.8211, 0.5338, 0.6951, 0.5338, 0.6951, 0.5612, 0.8211, 0.5612, 0.8211, 0.5338, 0.6951, 0.5612, 0.6951, 0.605, 0.8211, 0.605, 0.8211, 0.5612, 0.6951, 0.605, 0.6951, 0.5612, 0.8211, 0.5612, 0.8211, 0.605, 0.6951, 0.605, 0.6951, 0.605, 0.8211, 0.605, 0.8211, 0.605, 0.8211, 0.605, 0.8211, 0.605, 0.8211, 0.5612, 0.8211, 0.5612, 0.8211, 0.5612, 0.8211, 0.5612, 0.8211, 0.5338, 0.8211, 0.5338, 0.8211, 0.5338, 0.5745, 0.6904, 0.5745, 0.6867, 0.5745, 0.676, 0.5745, 0.66, 0.5745, 0.6411, 0.5745, 0.616, 0.5745, 0.616, 0.5745, 0.6411, 0.5745, 0.66, 0.5745, 0.676, 0.5745, 0.6867, 0.5745, 0.5612, 0.5745, 0.5338, 0.6732, 0.5338, 0.6732, 0.5612, 0.5745, 0.5338, 0.5745, 0.5338, 0.6732, 0.5338, 0.6732, 0.5338, 0.5745, 0.5338, 0.5745, 0.5338, 0.6732, 0.5338, 0.6732, 0.5338, 0.5745, 0.5338, 0.5745, 0.5612, 0.6732, 0.5612, 0.6732, 0.5338, 0.5745, 0.5612, 0.5745, 0.616, 0.6732, 0.616, 0.6732, 0.5612, 0.5745, 0.616, 0.5745, 0.5612, 0.6732, 0.5612, 0.6732, 0.616, 0.5745, 0.616, 0.5745, 0.616, 0.6732, 0.616, 0.6732, 0.616, 0.6732, 0.5612, 0.6732, 0.5338, 0.6951, 0.5338, 0.6951, 0.5612, 0.6732, 0.5338, 0.6732, 0.5338, 0.6951, 0.5338, 0.6951, 0.5338, 0.6732, 0.5338, 0.6732, 0.5338, 0.6951, 0.5338, 0.6951, 0.5338, 0.6732, 0.5338, 0.6732, 0.5612, 0.6951, 0.5612, 0.6951, 0.5338, 0.6732, 0.5612, 0.6732, 0.616, 0.6951, 0.605, 0.6951, 0.5612, 0.6732, 0.616, 0.6732, 0.5612, 0.6951, 0.5612, 0.6951, 0.605, 0.6732, 0.616, 0.6732, 0.616, 0.6951, 0.605, 0.6951, 0.605])
me_cylinder_002.use_remesh_preserve_volume = False
me_cylinder_002.use_remesh_preserve_attributes = False
me_cylinder_002.use_mirror_vertex_groups = False
me_cylinder_002.update()
arm_weapon = bpy.data.armatures.new('Weapon')  # bones are not reproduced

# ---- objects
ob_cylinder_000 = bpy.data.objects.new('Cylinder.000', me_cylinder_006)
ob_cube_001 = bpy.data.objects.new('Cube.001', me_cube_002)
ob_cube = bpy.data.objects.new('Cube', me_cube_001)
ob_cylinder_005 = bpy.data.objects.new('Cylinder.005', me_cylinder_005)
ob_cylinder_004 = bpy.data.objects.new('Cylinder.004', me_cylinder_004)
ob_cylinder_003 = bpy.data.objects.new('Cylinder.003', me_cylinder_003)
ob_cylinder_002 = bpy.data.objects.new('Cylinder.002', me_cylinder_002)
ob_armature_flak = bpy.data.objects.new('Armature_Flak', arm_weapon)

# ---- transforms, parenting, visibility, modifiers, constraints
ob_cylinder_000.location = (0.0, 1.0, 0.0)
ob_cylinder_000.lineart.crease_threshold = 0.0
ob_cube_001.location = (0.0, 0.0, 0.0)
ob_cube_001.lineart.crease_threshold = 0.0
ob_cube.location = (0.0, 0.0, 0.0)
ob_cube.lineart.crease_threshold = 0.0
ob_cylinder_005.location = (0.0, 0.0, 0.0)
ob_cylinder_005.lineart.crease_threshold = 0.0
ob_cylinder_004.location = (0.0, 1.0, 0.0)
ob_cylinder_004.lineart.crease_threshold = 0.0
ob_cylinder_003.location = (0.0, 0.0, 0.0)
ob_cylinder_003.lineart.crease_threshold = 0.0
ob_cylinder_002.location = (0.0, 1.0, 0.0)
ob_cylinder_002.lineart.crease_threshold = 0.0
ob_armature_flak.location = (0.0, 0.0, 0.0)
ob_armature_flak.lineart.crease_threshold = 0.0

# ---- collection membership
col_collection_1.objects.link(ob_cylinder_000)
col_collection_1.objects.link(ob_cube_001)
col_collection_1.objects.link(ob_cube)
col_collection_1.objects.link(ob_cylinder_005)
col_collection_1.objects.link(ob_cylinder_004)
col_collection_1.objects.link(ob_cylinder_003)
col_collection_1.objects.link(ob_cylinder_002)
col_collection_1.objects.link(ob_armature_flak)

# ---- scene / render settings (as saved in the file)
scene.frame_start = 1; scene.frame_end = 250; scene.frame_set(250)
scene.render.engine = 'BLENDER_EEVEE_NEXT'
scene.render.image_settings.compression = 90
scene.render.resolution_x = 240
scene.render.resolution_y = 240
scene.render.pixel_aspect_x = 100.0
scene.render.pixel_aspect_y = 100.0
scene.render.fps = 25
scene.render.dither_intensity = 0.0
scene.render.film_transparent = True
scene.render.use_compositing = False
scene.render.use_sequencer = False
scene.render.bake_margin = 2
scene.render.bake_bias = 0.0
scene.render.use_stamp_time = False
scene.render.use_stamp_date = False
scene.render.use_stamp_frame = False
scene.render.use_stamp_camera = False
scene.render.use_stamp_scene = False
scene.render.use_stamp_filename = False
scene.render.use_stamp_render_time = False
scene.render.stamp_font_size = 0
scene.cycles.use_denoising = False
scene.cycles.samples = 10
scene.cycles.sampling_pattern = 'TABULATED_SOBOL'
scene.cycles.light_sampling_threshold = 0.0
scene.cycles.use_adaptive_sampling = False
scene.cycles.use_light_tree = False
scene.cycles.blur_glossy = 0.0
scene.cycles.volume_bounces = 1
scene.cycles.pixel_filter_type = 'GAUSSIAN'
scene.cycles.sample_clamp_indirect = 0.0
scene.view_settings.view_transform = 'Raw'
bpy.context.view_layer.update()

# ---- added for rendering (the .blend has no active camera and no usable light): camera, sun
cam_auto = bpy.data.cameras.new('AutoCamera')
cam_auto.lens = 50.0
cam_auto.sensor_width = 36.0
cam_auto.clip_end = 1000.0
ob_auto_camera = bpy.data.objects.new('AutoCamera', cam_auto)
scene.collection.objects.link(ob_auto_camera)
ob_auto_camera.location = (12.0198, -13.9721, 7.38959)
ob_auto_camera.rotation_euler = (1.09748, -7.21219e-08, 0.694738)
scene.camera = ob_auto_camera
light_auto_sun = bpy.data.lights.new('AutoSun', 'SUN')
light_auto_sun.energy = 3.0
light_auto_sun.angle = 0.0523599
ob_auto_sun = bpy.data.objects.new('AutoSun', light_auto_sun)
scene.collection.objects.link(ob_auto_sun)
ob_auto_sun.rotation_euler = (0.872665, 0.174533, 0.523599)
bpy.context.view_layer.update()
